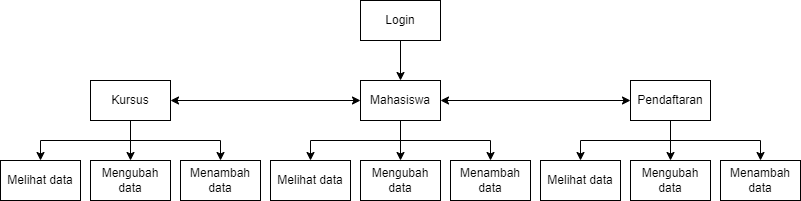

The diagram above was exported from draw.io. Its source (the exported page's mxGraphModel, read from the mxfile embedded in the PNG):
<mxGraphModel dx="868" dy="482" grid="1" gridSize="10" guides="1" tooltips="1" connect="1" arrows="1" fold="1" page="1" pageScale="1" pageWidth="850" pageHeight="1100" math="0" shadow="0">
  <root>
    <mxCell id="0" />
    <mxCell id="1" parent="0" />
    <mxCell id="PkZcKnjO0R_hC98bG2n4-2" value="Kursus&lt;span style=&quot;color: rgba(0, 0, 0, 0); font-family: monospace; font-size: 0px; text-align: start;&quot;&gt;%3CmxGraphModel%3E%3Croot%3E%3CmxCell%20id%3D%220%22%2F%3E%3CmxCell%20id%3D%221%22%20parent%3D%220%22%2F%3E%3CmxCell%20id%3D%222%22%20value%3D%22Admin%22%20style%3D%22rounded%3D0%3BwhiteSpace%3Dwrap%3Bhtml%3D1%3B%22%20vertex%3D%221%22%20parent%3D%221%22%3E%3CmxGeometry%20x%3D%22360%22%20y%3D%22290%22%20width%3D%2280%22%20height%3D%2240%22%20as%3D%22geometry%22%2F%3E%3C%2FmxCell%3E%3C%2Froot%3E%3C%2FmxGraphModel%3E&lt;/span&gt;" style="rounded=0;whiteSpace=wrap;html=1;" parent="1" vertex="1">
      <mxGeometry x="90" y="450" width="80" height="40" as="geometry" />
    </mxCell>
    <mxCell id="PkZcKnjO0R_hC98bG2n4-3" value="Mahasiswa" style="rounded=0;whiteSpace=wrap;html=1;" parent="1" vertex="1">
      <mxGeometry x="360" y="450" width="80" height="40" as="geometry" />
    </mxCell>
    <mxCell id="PkZcKnjO0R_hC98bG2n4-4" value="Pendaftaran" style="rounded=0;whiteSpace=wrap;html=1;" parent="1" vertex="1">
      <mxGeometry x="630" y="450" width="80" height="40" as="geometry" />
    </mxCell>
    <mxCell id="PkZcKnjO0R_hC98bG2n4-5" value="Menambah data" style="rounded=0;whiteSpace=wrap;html=1;" parent="1" vertex="1">
      <mxGeometry x="180" y="530" width="80" height="40" as="geometry" />
    </mxCell>
    <mxCell id="PkZcKnjO0R_hC98bG2n4-6" value="Mengubah data" style="rounded=0;whiteSpace=wrap;html=1;" parent="1" vertex="1">
      <mxGeometry x="90" y="530" width="80" height="40" as="geometry" />
    </mxCell>
    <mxCell id="PkZcKnjO0R_hC98bG2n4-7" value="Melihat data" style="rounded=0;whiteSpace=wrap;html=1;" parent="1" vertex="1">
      <mxGeometry y="530" width="80" height="40" as="geometry" />
    </mxCell>
    <mxCell id="PkZcKnjO0R_hC98bG2n4-8" value="Menambah data" style="rounded=0;whiteSpace=wrap;html=1;" parent="1" vertex="1">
      <mxGeometry x="450" y="530" width="80" height="40" as="geometry" />
    </mxCell>
    <mxCell id="PkZcKnjO0R_hC98bG2n4-9" value="Mengubah data" style="rounded=0;whiteSpace=wrap;html=1;" parent="1" vertex="1">
      <mxGeometry x="360" y="530" width="80" height="40" as="geometry" />
    </mxCell>
    <mxCell id="PkZcKnjO0R_hC98bG2n4-10" value="Melihat data" style="rounded=0;whiteSpace=wrap;html=1;" parent="1" vertex="1">
      <mxGeometry x="270" y="530" width="80" height="40" as="geometry" />
    </mxCell>
    <mxCell id="PkZcKnjO0R_hC98bG2n4-11" value="Menambah data" style="rounded=0;whiteSpace=wrap;html=1;" parent="1" vertex="1">
      <mxGeometry x="720" y="530" width="80" height="40" as="geometry" />
    </mxCell>
    <mxCell id="PkZcKnjO0R_hC98bG2n4-12" value="Mengubah data" style="rounded=0;whiteSpace=wrap;html=1;" parent="1" vertex="1">
      <mxGeometry x="630" y="530" width="80" height="40" as="geometry" />
    </mxCell>
    <mxCell id="PkZcKnjO0R_hC98bG2n4-13" value="Melihat data" style="rounded=0;whiteSpace=wrap;html=1;" parent="1" vertex="1">
      <mxGeometry x="540" y="530" width="80" height="40" as="geometry" />
    </mxCell>
    <mxCell id="PkZcKnjO0R_hC98bG2n4-14" value="Login" style="rounded=0;whiteSpace=wrap;html=1;" parent="1" vertex="1">
      <mxGeometry x="360" y="370" width="80" height="40" as="geometry" />
    </mxCell>
    <mxCell id="PkZcKnjO0R_hC98bG2n4-16" value="" style="endArrow=classic;html=1;rounded=0;exitX=0.5;exitY=1;exitDx=0;exitDy=0;entryX=0.5;entryY=0;entryDx=0;entryDy=0;" parent="1" source="PkZcKnjO0R_hC98bG2n4-14" target="PkZcKnjO0R_hC98bG2n4-3" edge="1">
      <mxGeometry width="50" height="50" relative="1" as="geometry">
        <mxPoint x="410" y="340" as="sourcePoint" />
        <mxPoint x="410" y="380" as="targetPoint" />
      </mxGeometry>
    </mxCell>
    <mxCell id="PkZcKnjO0R_hC98bG2n4-19" value="" style="endArrow=classic;startArrow=classic;html=1;rounded=0;exitX=1;exitY=0.5;exitDx=0;exitDy=0;entryX=0;entryY=0.5;entryDx=0;entryDy=0;" parent="1" source="PkZcKnjO0R_hC98bG2n4-2" target="PkZcKnjO0R_hC98bG2n4-3" edge="1">
      <mxGeometry width="50" height="50" relative="1" as="geometry">
        <mxPoint x="300" y="540" as="sourcePoint" />
        <mxPoint x="350" y="490" as="targetPoint" />
      </mxGeometry>
    </mxCell>
    <mxCell id="PkZcKnjO0R_hC98bG2n4-20" value="" style="endArrow=classic;startArrow=classic;html=1;rounded=0;exitX=1;exitY=0.5;exitDx=0;exitDy=0;entryX=0;entryY=0.5;entryDx=0;entryDy=0;" parent="1" source="PkZcKnjO0R_hC98bG2n4-3" target="PkZcKnjO0R_hC98bG2n4-4" edge="1">
      <mxGeometry width="50" height="50" relative="1" as="geometry">
        <mxPoint x="490" y="430" as="sourcePoint" />
        <mxPoint x="590" y="450" as="targetPoint" />
      </mxGeometry>
    </mxCell>
    <mxCell id="PkZcKnjO0R_hC98bG2n4-22" value="" style="endArrow=classic;html=1;rounded=0;exitX=0.5;exitY=1;exitDx=0;exitDy=0;entryX=0.5;entryY=0;entryDx=0;entryDy=0;" parent="1" source="PkZcKnjO0R_hC98bG2n4-3" target="PkZcKnjO0R_hC98bG2n4-9" edge="1">
      <mxGeometry width="50" height="50" relative="1" as="geometry">
        <mxPoint x="300" y="540" as="sourcePoint" />
        <mxPoint x="350" y="490" as="targetPoint" />
      </mxGeometry>
    </mxCell>
    <mxCell id="PkZcKnjO0R_hC98bG2n4-23" value="" style="endArrow=classic;html=1;rounded=0;exitX=0.5;exitY=1;exitDx=0;exitDy=0;entryX=0.5;entryY=0;entryDx=0;entryDy=0;" parent="1" source="PkZcKnjO0R_hC98bG2n4-3" target="PkZcKnjO0R_hC98bG2n4-10" edge="1">
      <mxGeometry width="50" height="50" relative="1" as="geometry">
        <mxPoint x="410" y="500" as="sourcePoint" />
        <mxPoint x="410" y="540" as="targetPoint" />
        <Array as="points">
          <mxPoint x="400" y="510" />
          <mxPoint x="310" y="510" />
        </Array>
      </mxGeometry>
    </mxCell>
    <mxCell id="PkZcKnjO0R_hC98bG2n4-24" value="" style="endArrow=classic;html=1;rounded=0;exitX=0.5;exitY=1;exitDx=0;exitDy=0;entryX=0.5;entryY=0;entryDx=0;entryDy=0;" parent="1" source="PkZcKnjO0R_hC98bG2n4-3" target="PkZcKnjO0R_hC98bG2n4-8" edge="1">
      <mxGeometry width="50" height="50" relative="1" as="geometry">
        <mxPoint x="410" y="500" as="sourcePoint" />
        <mxPoint x="320" y="540" as="targetPoint" />
        <Array as="points">
          <mxPoint x="400" y="510" />
          <mxPoint x="490" y="510" />
        </Array>
      </mxGeometry>
    </mxCell>
    <mxCell id="PkZcKnjO0R_hC98bG2n4-25" value="" style="endArrow=classic;html=1;rounded=0;exitX=0.5;exitY=1;exitDx=0;exitDy=0;entryX=0.5;entryY=0;entryDx=0;entryDy=0;" parent="1" source="PkZcKnjO0R_hC98bG2n4-4" target="PkZcKnjO0R_hC98bG2n4-12" edge="1">
      <mxGeometry width="50" height="50" relative="1" as="geometry">
        <mxPoint x="660" y="490" as="sourcePoint" />
        <mxPoint x="660" y="530" as="targetPoint" />
      </mxGeometry>
    </mxCell>
    <mxCell id="PkZcKnjO0R_hC98bG2n4-26" value="" style="endArrow=classic;html=1;rounded=0;exitX=0.5;exitY=1;exitDx=0;exitDy=0;entryX=0.5;entryY=0;entryDx=0;entryDy=0;" parent="1" source="PkZcKnjO0R_hC98bG2n4-4" target="PkZcKnjO0R_hC98bG2n4-13" edge="1">
      <mxGeometry width="50" height="50" relative="1" as="geometry">
        <mxPoint x="660" y="490" as="sourcePoint" />
        <mxPoint x="570" y="530" as="targetPoint" />
        <Array as="points">
          <mxPoint x="670" y="510" />
          <mxPoint x="580" y="510" />
        </Array>
      </mxGeometry>
    </mxCell>
    <mxCell id="PkZcKnjO0R_hC98bG2n4-27" value="" style="endArrow=classic;html=1;rounded=0;exitX=0.5;exitY=1;exitDx=0;exitDy=0;entryX=0.5;entryY=0;entryDx=0;entryDy=0;" parent="1" source="PkZcKnjO0R_hC98bG2n4-4" edge="1">
      <mxGeometry width="50" height="50" relative="1" as="geometry">
        <mxPoint x="670" y="490" as="sourcePoint" />
        <mxPoint x="760" y="530" as="targetPoint" />
        <Array as="points">
          <mxPoint x="670" y="510" />
          <mxPoint x="760" y="510" />
        </Array>
      </mxGeometry>
    </mxCell>
    <mxCell id="PkZcKnjO0R_hC98bG2n4-29" value="" style="endArrow=classic;html=1;rounded=0;exitX=0.5;exitY=1;exitDx=0;exitDy=0;entryX=0.5;entryY=0;entryDx=0;entryDy=0;" parent="1" edge="1">
      <mxGeometry width="50" height="50" relative="1" as="geometry">
        <mxPoint x="130" y="490" as="sourcePoint" />
        <mxPoint x="130" y="530" as="targetPoint" />
      </mxGeometry>
    </mxCell>
    <mxCell id="PkZcKnjO0R_hC98bG2n4-30" value="" style="endArrow=classic;html=1;rounded=0;exitX=0.5;exitY=1;exitDx=0;exitDy=0;entryX=0.5;entryY=0;entryDx=0;entryDy=0;" parent="1" source="PkZcKnjO0R_hC98bG2n4-2" edge="1">
      <mxGeometry width="50" height="50" relative="1" as="geometry">
        <mxPoint x="130" y="490" as="sourcePoint" />
        <mxPoint x="40" y="530" as="targetPoint" />
        <Array as="points">
          <mxPoint x="130" y="510" />
          <mxPoint x="40" y="510" />
        </Array>
      </mxGeometry>
    </mxCell>
    <mxCell id="PkZcKnjO0R_hC98bG2n4-31" value="" style="endArrow=classic;html=1;rounded=0;exitX=0.5;exitY=1;exitDx=0;exitDy=0;entryX=0.5;entryY=0;entryDx=0;entryDy=0;" parent="1" source="PkZcKnjO0R_hC98bG2n4-2" edge="1">
      <mxGeometry width="50" height="50" relative="1" as="geometry">
        <mxPoint x="130" y="490" as="sourcePoint" />
        <mxPoint x="220" y="530" as="targetPoint" />
        <Array as="points">
          <mxPoint x="130" y="510" />
          <mxPoint x="220" y="510" />
        </Array>
      </mxGeometry>
    </mxCell>
  </root>
</mxGraphModel>